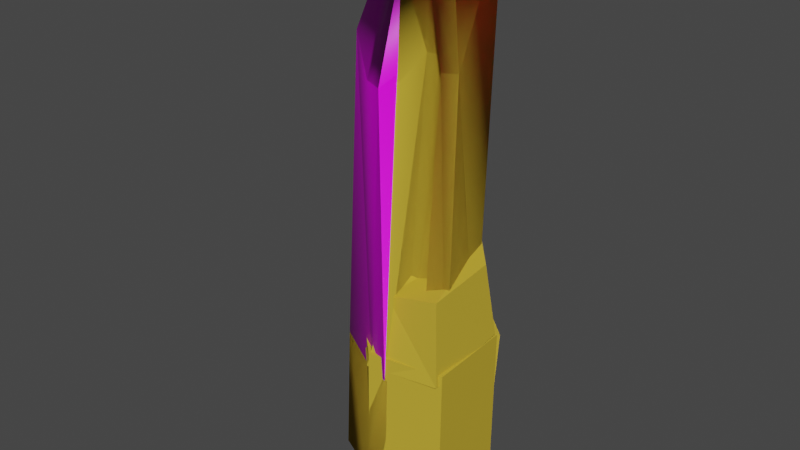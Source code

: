 # Source: beam_right.blend  (saved by Blender 2.93.21; exported with 4.5.12 LTS)
import bpy
from mathutils import Matrix  # noqa: F401  (used for matrix-valued properties, if any)

bpy.ops.wm.read_factory_settings(use_empty=True)
scene = bpy.context.scene
scene.name = 'Scene'

# ---- collections
col_collection = bpy.data.collections.new('Collection'); scene.collection.children.link(col_collection)

# ---- images (referenced by path relative to the original .blend; pixels are not part of the script)
import os
ASSET_DIR = os.environ.get("B2B_ASSET_DIR", "")  # directory of the original .blend (textures are referenced by path, not embedded)
HERE = os.path.dirname(os.path.abspath(__file__))  # packed textures are extracted next to this script under _unpacked/

def load_image(name, relpath, width, height, colorspace="sRGB"):
    """Load a texture the original file referenced (path relative to the .blend, or extracted next to this script)."""
    p = next((c for c in (os.path.join(HERE, relpath), os.path.join(ASSET_DIR, relpath)) if relpath and os.path.exists(c)), "")
    if p:
        img = bpy.data.images.load(p, check_existing=True)
        img.name = name
    else:  # same state as the original file: an image datablock whose file is absent (Cycles renders it pink)
        img = bpy.data.images.new(name, width, height)
        img.source = "FILE"
        img.filepath = "//" + (relpath or name)
    img.colorspace_settings.name = colorspace
    return img
img_hev1_dif_tif = load_image('hev1_dif.tif', 'hev1_dif.tif', 1024, 1024, 'sRGB')
img_hev1_bump_tif = load_image('hev1_bump.tif', 'hev1_bump.tif', 1024, 1024, 'sRGB')
img_hev2_dif_tif = load_image('hev2_dif.tif', 'hev2_dif.tif', 1024, 1024, 'sRGB')
img_hev2_bump_tif = load_image('hev2_bump.tif', 'hev2_bump.tif', 1024, 1024, 'sRGB')
img_hev_decals01_tif = load_image('hev_decals01.tif', 'hev_decals01.tif', 1024, 1024, 'sRGB')
img_cr_pelican_hull_detail_tif = load_image('cr_pelican_hull_detail.tif', 'cr_pelican_hull_detail.tif', 1024, 1024, 'sRGB')
img_longsword_x_burn_tif = load_image('longsword_x_burn.tif', 'longsword_x_burn.tif', 1024, 1024, 'sRGB')
img_longsword_x_burn_illum_tif = load_image('longsword_x_burn_illum.tif', 'longsword_x_burn_illum.tif', 1024, 1024, 'sRGB')

# ---- materials (node trees are filled in below, after node groups)
mat_hev1 = bpy.data.materials.new('hev1')
mat_hev1.use_transparent_shadow = False
mat_hev1.diffuse_color = (0.5225, 0.6282, 0.1074, 1.0)
mat_hev2 = bpy.data.materials.new('hev2')
mat_hev2.use_transparent_shadow = False
mat_hev2.diffuse_color = (0.2007, 0.7765, 0.08404, 1.0)
mat_hev_decals = bpy.data.materials.new('hev_decals')
mat_hev_decals.use_transparent_shadow = False
mat_hev_decals.diffuse_color = (0.5282, 0.08286, 0.308, 1.0)
mat_hev1_destroyed = bpy.data.materials.new('hev1_destroyed')
mat_hev1_destroyed.use_transparent_shadow = False
mat_hev2_destroyed = bpy.data.materials.new('hev2_destroyed')
mat_hev2_destroyed.use_transparent_shadow = False
mat_longsword_burn = bpy.data.materials.new('longsword_burn')
mat_longsword_burn.use_transparent_shadow = False
mat_hard_metal_thick = bpy.data.materials.new('hard_metal_thick')
mat_hard_metal_thick.use_transparent_shadow = False
mat_hard_metal_thick.diffuse_color = (0.5694, 0.4023, 0.04019, 1.0)

# ---- material node trees
mat_hev1.use_nodes = True; mat_hev1.node_tree.nodes.clear()
_N = mat_hev1.node_tree.nodes; _L = mat_hev1.node_tree.links
n0 = _N.new('ShaderNodeBsdfPrincipled'); n0.name = 'Principled BSDF'; n0.location = (10, 300)
n0.distribution = 'GGX'
n0.subsurface_method = 'BURLEY'
n0.inputs[3].default_value = 1.45
n0.inputs[27].default_value = (0.0, 0.0, 0.0, 1.0)
n0.inputs[28].default_value = 1.0
n1 = _N.new('ShaderNodeOutputMaterial'); n1.name = 'Material Output'; n1.location = (300, 300)
n2 = _N.new('ShaderNodeTexImage'); n2.name = 'Image Texture'; n2.location = (-428, 253)
n2.image = img_hev1_dif_tif
n3 = _N.new('ShaderNodeNormalMap'); n3.name = 'Normal Map'; n3.location = (-182, -138)
n4 = _N.new('ShaderNodeTexImage'); n4.name = 'Image Texture.001'; n4.location = (-482, -113)
n4.image = img_hev1_bump_tif
_L.new(n0.outputs[0], n1.inputs[0])
_L.new(n2.outputs[0], n0.inputs[0])
_L.new(n4.outputs[0], n3.inputs[1])
_L.new(n3.outputs[0], n0.inputs[5])
n1.is_active_output = True
mat_hev2.use_nodes = True; mat_hev2.node_tree.nodes.clear()
_N = mat_hev2.node_tree.nodes; _L = mat_hev2.node_tree.links
n0 = _N.new('ShaderNodeBsdfPrincipled'); n0.name = 'Principled BSDF'; n0.location = (10, 300)
n0.distribution = 'GGX'
n0.subsurface_method = 'BURLEY'
n0.inputs[3].default_value = 1.45
n0.inputs[27].default_value = (0.0, 0.0, 0.0, 1.0)
n0.inputs[28].default_value = 1.0
n1 = _N.new('ShaderNodeOutputMaterial'); n1.name = 'Material Output'; n1.location = (300, 300)
n2 = _N.new('ShaderNodeTexImage'); n2.name = 'Image Texture'; n2.location = (-466, 247)
n2.image = img_hev2_dif_tif
n3 = _N.new('ShaderNodeTexImage'); n3.name = 'Image Texture.001'; n3.location = (-531, -90)
n3.image = img_hev2_bump_tif
n4 = _N.new('ShaderNodeNormalMap'); n4.name = 'Normal Map'; n4.location = (-193, -53)
_L.new(n0.outputs[0], n1.inputs[0])
_L.new(n2.outputs[0], n0.inputs[0])
_L.new(n3.outputs[0], n4.inputs[1])
_L.new(n4.outputs[0], n0.inputs[5])
n1.is_active_output = True
mat_hev_decals.use_nodes = True; mat_hev_decals.node_tree.nodes.clear()
_N = mat_hev_decals.node_tree.nodes; _L = mat_hev_decals.node_tree.links
n0 = _N.new('ShaderNodeBsdfPrincipled'); n0.name = 'Principled BSDF'; n0.location = (10, 300)
n0.distribution = 'GGX'
n0.subsurface_method = 'BURLEY'
n0.inputs[3].default_value = 1.45
n0.inputs[27].default_value = (0.0, 0.0, 0.0, 1.0)
n0.inputs[28].default_value = 1.0
n1 = _N.new('ShaderNodeOutputMaterial'); n1.name = 'Material Output'; n1.location = (300, 300)
n2 = _N.new('ShaderNodeTexImage'); n2.name = 'Image Texture'; n2.location = (-297, 162)
n2.image = img_hev_decals01_tif
_L.new(n0.outputs[0], n1.inputs[0])
_L.new(n2.outputs[0], n0.inputs[0])
n1.is_active_output = True
mat_hev1_destroyed.use_nodes = True; mat_hev1_destroyed.node_tree.nodes.clear()
_N = mat_hev1_destroyed.node_tree.nodes; _L = mat_hev1_destroyed.node_tree.links
n0 = _N.new('ShaderNodeOutputMaterial'); n0.name = 'Material Output'; n0.location = (300, 300)
n1 = _N.new('ShaderNodeBsdfPrincipled'); n1.name = 'Principled BSDF'; n1.location = (10, 300)
n1.distribution = 'GGX'
n1.subsurface_method = 'BURLEY'
n1.inputs[3].default_value = 1.45
n1.inputs[27].default_value = (0.0, 0.0, 0.0, 1.0)
n1.inputs[28].default_value = 1.0
n2 = _N.new('ShaderNodeTexImage'); n2.name = 'Image Texture'; n2.location = (-904, 266)
n2.image = img_hev1_dif_tif
n3 = _N.new('ShaderNodeBrightContrast'); n3.name = 'Bright/Contrast'; n3.location = (-211, 179)
n4 = _N.new('ShaderNodeTexImage'); n4.name = 'Image Texture.002'; n4.location = (-606, -34)
n4.image = img_cr_pelican_hull_detail_tif
n5 = _N.new('ShaderNodeTexImage'); n5.name = 'Image Texture.001'; n5.location = (-670, -353)
n5.image = img_hev1_bump_tif
n6 = _N.new('ShaderNodeNormalMap'); n6.name = 'Normal Map'; n6.location = (-295, -279)
_L.new(n1.outputs[0], n0.inputs[0])
_L.new(n2.outputs[0], n3.inputs[0])
_L.new(n3.outputs[0], n1.inputs[0])
_L.new(n4.outputs[0], n3.inputs[2])
_L.new(n5.outputs[0], n6.inputs[1])
_L.new(n6.outputs[0], n1.inputs[5])
n0.is_active_output = True
mat_hev2_destroyed.use_nodes = True; mat_hev2_destroyed.node_tree.nodes.clear()
_N = mat_hev2_destroyed.node_tree.nodes; _L = mat_hev2_destroyed.node_tree.links
n0 = _N.new('ShaderNodeBsdfPrincipled'); n0.name = 'Principled BSDF'; n0.location = (10, 300)
n0.distribution = 'GGX'
n0.subsurface_method = 'BURLEY'
n0.inputs[3].default_value = 1.45
n0.inputs[27].default_value = (0.0, 0.0, 0.0, 1.0)
n0.inputs[28].default_value = 1.0
n1 = _N.new('ShaderNodeOutputMaterial'); n1.name = 'Material Output'; n1.location = (300, 300)
n2 = _N.new('ShaderNodeTexImage'); n2.name = 'Image Texture'; n2.location = (-774, 299)
n2.image = img_hev2_dif_tif
n3 = _N.new('ShaderNodeNormalMap'); n3.name = 'Normal Map'; n3.location = (-223, -206)
n4 = _N.new('ShaderNodeTexImage'); n4.name = 'Image Texture.001'; n4.location = (-585, -238)
n4.image = img_hev2_bump_tif
n5 = _N.new('ShaderNodeBrightContrast'); n5.name = 'Bright/Contrast'; n5.location = (-284, 238)
n6 = _N.new('ShaderNodeTexImage'); n6.name = 'Image Texture.002'; n6.location = (-775, 48)
n6.width = 243
n6.image = img_cr_pelican_hull_detail_tif
_L.new(n0.outputs[0], n1.inputs[0])
_L.new(n4.outputs[0], n3.inputs[1])
_L.new(n3.outputs[0], n0.inputs[5])
_L.new(n2.outputs[0], n5.inputs[0])
_L.new(n5.outputs[0], n0.inputs[0])
_L.new(n6.outputs[0], n5.inputs[2])
n1.is_active_output = True
mat_longsword_burn.use_nodes = True; mat_longsword_burn.node_tree.nodes.clear()
_N = mat_longsword_burn.node_tree.nodes; _L = mat_longsword_burn.node_tree.links
n0 = _N.new('ShaderNodeBsdfPrincipled'); n0.name = 'Principled BSDF'; n0.location = (10, 300)
n0.distribution = 'GGX'
n0.subsurface_method = 'BURLEY'
n0.inputs[3].default_value = 1.45
n0.inputs[28].default_value = 1.0
n1 = _N.new('ShaderNodeOutputMaterial'); n1.name = 'Material Output'; n1.location = (300, 300)
n2 = _N.new('ShaderNodeTexImage'); n2.name = 'Image Texture'; n2.location = (-396, 256)
n2.image = img_longsword_x_burn_tif
n3 = _N.new('ShaderNodeTexImage'); n3.name = 'Image Texture.001'; n3.location = (-403, -126)
n3.image = img_longsword_x_burn_illum_tif
_L.new(n0.outputs[0], n1.inputs[0])
_L.new(n2.outputs[0], n0.inputs[0])
_L.new(n3.outputs[0], n0.inputs[27])
n1.is_active_output = True

# ---- world
world_world = bpy.data.worlds.new('World'); scene.world = world_world
world_world.use_nodes = True; world_world.node_tree.nodes.clear()
_N = world_world.node_tree.nodes; _L = world_world.node_tree.links
n0 = _N.new('ShaderNodeOutputWorld'); n0.name = 'World Output'; n0.location = (300, 300)
n1 = _N.new('ShaderNodeBackground'); n1.name = 'Background'; n1.location = (10, 300)
n1.inputs[0].default_value = (0.05088, 0.05088, 0.05088, 1.0)
_L.new(n1.outputs[0], n0.inputs[0])
n0.is_active_output = True
world_world.color = (0.05088, 0.05088, 0.05088)
world_world.use_sun_shadow = False
world_world.sun_shadow_jitter_overblur = 0.0

# ---- meshes
me_albatross = bpy.data.meshes.new('albatross')
me_albatross.from_pydata([(-261.8, -200.6, 57.01), (-296.6, -161.5, 26.92), (-256.7, -184.6, 31.03), (-248.9, -170.2, 256.5), (-248.3, -200.1, 244.3), (-250.7, -196.8, 54.58), (-248.4, -195.6, 203.0), (-260.9, -159.0, 259.9), (-293.6, -158.4, 256.9), (-275.7, -151.0, 52.3), (-261.7, -160.1, 53.66), (-313.6, -156.2, 48.65), (-256.4, -196.3, 201.9), (-256.7, -188.7, 206.5), (-263.8, -191.6, 54.39), (-276.1, -193.7, 56.4), (-269.3, -188.5, 205.4), (-272.9, -211.1, 61.56), (-271.3, -215.3, 197.6), (-281.8, -209.3, 61.97), (-298.7, -157.7, 215.0), (-311.1, -167.3, 51.9), (-290.5, -158.3, 216.8), (-303.0, -165.9, 50.56), (-311.1, -179.1, 209.9), (-307.5, -186.8, 206.8), (-279.8, -212.1, 198.2), (-273.0, -199.9, 242.0), (-260.1, -200.2, 243.1), (-293.2, -181.1, 247.7), (-293.4, -169.4, 252.5), (-298.9, -151.0, 218.0), (-290.2, -169.8, 211.6), (-300.4, -177.8, 54.02), (-319.0, -181.0, 57.09), (-267.2, -196.8, 2.127), (-303.9, -202.0, 8.227), (-314.0, -188.3, 58.85), (-290.4, -183.2, -2.152), (-280.0, -216.1, 12.66)], [], [(11, 1, 21), (0, 2, 5), (6, 10, 3), (7, 31, 8), (3, 10, 9), (7, 9, 31), (9, 7, 3), (4, 6, 3), (6, 5, 10), (9, 11, 31), (13, 16, 15), (20, 21, 23), (17, 15, 16), (16, 18, 17), (20, 31, 11), (5, 6, 12), (23, 22, 20), (19, 17, 18), (25, 24, 34), (34, 37, 25), (19, 26, 25), (18, 26, 19), (28, 13, 12), (25, 37, 19), (28, 27, 16), (12, 0, 5), (12, 13, 14), (11, 21, 20), (15, 14, 13), (14, 0, 12), (29, 24, 25), (28, 12, 6), (6, 4, 28), (31, 20, 30), (30, 8, 31), (30, 20, 22), (33, 32, 22), (39, 19, 37), (23, 21, 33), (37, 34, 36), (2, 35, 38), (35, 39, 36), (21, 34, 33), (21, 1, 36), (39, 35, 2), (19, 39, 17), (21, 36, 34), (22, 23, 33), (34, 24, 32), (32, 33, 34), (38, 1, 2), (1, 38, 36), (37, 36, 39), (0, 15, 17), (14, 15, 0), (36, 38, 35), (0, 17, 39), (0, 39, 2), (27, 26, 18), (26, 27, 29), (27, 18, 16), (16, 13, 28), (29, 25, 26), (32, 29, 30), (29, 32, 24), (30, 22, 32), (7, 8, 30), (29, 7, 30), (4, 3, 28), (3, 27, 28), (7, 27, 3), (7, 29, 27), (2, 10, 5), (11, 9, 1), (10, 2, 9), (1, 9, 2)])
me_albatross.polygons.foreach_set('material_index', [5, 5, 4, 4, 4, 4, 4, 4, 4, 4, 3, 3, 3, 3, 3, 3, 3, 3, 3, 3, 3, 3, 3, 3, 3, 3, 3, 3, 3, 3, 3, 3, 3, 3, 3, 3, 3, 3, 3, 3, 3, 3, 3, 3, 3, 3, 3, 3, 3, 3, 3, 3, 3, 3, 3, 3, 3, 3, 3, 3, 3, 3, 3, 3, 3, 3, 5, 5, 5, 5, 5, 5, 5, 5, 5, 5])
_uv = me_albatross.uv_layers.new(name='UVMap_0')
_uv.uv.foreach_set('vector', [0.3812, 0.3942, 0.4564, 0.2912, 0.3603, 0.361, 0.5541, 0.2677, 0.5111, 0.2746, 0.5744, 0.3827, 0.6115, 0.9139, 0.5303, 0.5892, 0.5303, 0.9926, 0.4949, 0.9926, 0.4137, 0.9139, 0.4306, 0.9926, 0.5303, 0.9926, 0.5303, 0.5892, 0.4949, 0.5892, 0.4949, 0.9926, 0.4949, 0.5892, 0.4137, 0.9139, 0.4949, 0.5892, 0.4949, 0.9926, 0.5303, 0.9926, 0.5946, 0.9926, 0.6115, 0.9139, 0.5303, 0.9926, 0.6115, 0.9139, 0.612, 0.5892, 0.5303, 0.5892, 0.4949, 0.5892, 0.4132, 0.5892, 0.4137, 0.9139, 0.5031, 0.7029, 0.5031, 0.7163, 0.3307, 0.7163, 0.5019, 0.6938, 0.3307, 0.6938, 0.3307, 0.7026, 0.3307, 0.7368, 0.3307, 0.7166, 0.5031, 0.7166, 0.5031, 0.7166, 0.5031, 0.7368, 0.3307, 0.7368, 0.5019, 0.6938, 0.502, 0.6806, 0.3307, 0.6806, 0.3307, 0.6806, 0.502, 0.6806, 0.5019, 0.6938, 0.3307, 0.7026, 0.5031, 0.7026, 0.5019, 0.6938, 0.4272, 0.03735, 0.4272, 0.02852, 0.2548, 0.02855, 0.2549, 0.07801, 0.2548, 0.08686, 0.4272, 0.08689, 0.4272, 0.08689, 0.4272, 0.07807, 0.2549, 0.07801, 0.4272, 0.03735, 0.2549, 0.03741, 0.2549, 0.07801, 0.2548, 0.02855, 0.2549, 0.03741, 0.4272, 0.03735, 0.5432, 0.7029, 0.5031, 0.7026, 0.5019, 0.6938, 0.2549, 0.07801, 0.4272, 0.07807, 0.4272, 0.03735, 0.5432, 0.7029, 0.5432, 0.7163, 0.5031, 0.7163, 0.5019, 0.6938, 0.3307, 0.6938, 0.3307, 0.6806, 0.5019, 0.6938, 0.5031, 0.7026, 0.3307, 0.7026, 0.3307, 0.6806, 0.3307, 0.6938, 0.5019, 0.6938, 0.3307, 0.7163, 0.3307, 0.7029, 0.5031, 0.7029, 0.3307, 0.7026, 0.3307, 0.6938, 0.5019, 0.6938, 0.2147, 0.07236, 0.2548, 0.08686, 0.2549, 0.07801, 0.5442, 0.6938, 0.5019, 0.6938, 0.502, 0.6806, 0.502, 0.6806, 0.5442, 0.6806, 0.5442, 0.6938, 0.502, 0.6806, 0.5019, 0.6938, 0.5442, 0.6938, 0.5442, 0.6938, 0.5442, 0.6806, 0.502, 0.6806, 0.5432, 0.7029, 0.5019, 0.6938, 0.5031, 0.7026, 0.3307, 0.7163, 0.5031, 0.7163, 0.5031, 0.7029, 0.4828, 0.04285, 0.4272, 0.03735, 0.4272, 0.07807, 0.3307, 0.7029, 0.3219, 0.7029, 0.3307, 0.7163, 0.4272, 0.07807, 0.4272, 0.08689, 0.4828, 0.07257, 0.1326, 0.8937, 0.1214, 0.8586, 0.09268, 0.8586, 0.5096, 0.04334, 0.4828, 0.04285, 0.4828, 0.07257, 0.3219, 0.7029, 0.3104, 0.7163, 0.3307, 0.7163, 0.2827, 0.7269, 0.3064, 0.7065, 0.2796, 0.6714, 0.2796, 0.6714, 0.3064, 0.6714, 0.3064, 0.7065, 0.4272, 0.03735, 0.4828, 0.04285, 0.4272, 0.02852, 0.2827, 0.7269, 0.2796, 0.6714, 0.2653, 0.7269, 0.5031, 0.7029, 0.3307, 0.7029, 0.3307, 0.7163, 0.3307, 0.7368, 0.5031, 0.7368, 0.5031, 0.7166, 0.5031, 0.7166, 0.3307, 0.7166, 0.3307, 0.7368, 0.09268, 0.8586, 0.08149, 0.8937, 0.1326, 0.8937, 0.3064, 0.7065, 0.3064, 0.6714, 0.2796, 0.6714, 0.4272, 0.07807, 0.4828, 0.07257, 0.4828, 0.04285, 0.3219, 0.7029, 0.3307, 0.7163, 0.3104, 0.7163, 0.3307, 0.7029, 0.3307, 0.7163, 0.3219, 0.7029, 0.4828, 0.07257, 0.5096, 0.07209, 0.5096, 0.04334, 0.2827, 0.7269, 0.2653, 0.7269, 0.2796, 0.6714, 0.2827, 0.7269, 0.2796, 0.6714, 0.3064, 0.7065, 0.2147, 0.04306, 0.2549, 0.03741, 0.2548, 0.02855, 0.2549, 0.03741, 0.2147, 0.04306, 0.2147, 0.07236, 0.5432, 0.7163, 0.5031, 0.7368, 0.5031, 0.7166, 0.5031, 0.7163, 0.5031, 0.7029, 0.5432, 0.7029, 0.2147, 0.07236, 0.2549, 0.07801, 0.2549, 0.03741, 0.5031, 0.7163, 0.5432, 0.7163, 0.5432, 0.7029, 0.5432, 0.7163, 0.5031, 0.7166, 0.5031, 0.7368, 0.5432, 0.7029, 0.5031, 0.7029, 0.5031, 0.7163, 0.4949, 0.9926, 0.2954, 0.9945, 0.3228, 0.9471, 0.35, 0.903, 0.4949, 0.9926, 0.3228, 0.9471, 0.5024, 0.8143, 0.531, 0.9817, 0.444, 0.8328, 0.531, 0.9817, 0.3793, 0.8712, 0.444, 0.8328, 0.4949, 0.9926, 0.3793, 0.8712, 0.531, 0.9817, 0.4949, 0.9926, 0.35, 0.903, 0.3793, 0.8712, 0.5111, 0.2746, 0.539, 0.4134, 0.5744, 0.3827, 0.3812, 0.3942, 0.45, 0.4251, 0.4564, 0.2912, 0.539, 0.4134, 0.5111, 0.2746, 0.45, 0.4251, 0.4564, 0.2912, 0.45, 0.4251, 0.5111, 0.2746])
_ca = me_albatross.color_attributes.new('color', 'BYTE_COLOR', 'CORNER')
_ca.data.foreach_set('color', [1.0, 1.0, 1.0, 1.0, 1.0, 1.0, 1.0, 1.0, 1.0, 1.0, 1.0, 1.0, 1.0, 1.0, 1.0, 1.0, 1.0, 1.0, 1.0, 1.0, 1.0, 1.0, 1.0, 1.0, 1.0, 1.0, 1.0, 1.0, 1.0, 1.0, 1.0, 1.0, 1.0, 1.0, 1.0, 1.0, 1.0, 1.0, 1.0, 1.0, 1.0, 1.0, 1.0, 1.0, 1.0, 1.0, 1.0, 1.0, 1.0, 1.0, 1.0, 1.0, 1.0, 1.0, 1.0, 1.0, 1.0, 1.0, 1.0, 1.0, 1.0, 1.0, 1.0, 1.0, 1.0, 1.0, 1.0, 1.0, 1.0, 1.0, 1.0, 1.0, 1.0, 1.0, 1.0, 1.0, 1.0, 1.0, 1.0, 1.0, 1.0, 1.0, 1.0, 1.0, 1.0, 1.0, 1.0, 1.0, 1.0, 1.0, 1.0, 1.0, 1.0, 1.0, 1.0, 1.0, 1.0, 1.0, 1.0, 1.0, 1.0, 1.0, 1.0, 1.0, 1.0, 1.0, 1.0, 1.0, 1.0, 1.0, 1.0, 1.0, 1.0, 1.0, 1.0, 1.0, 1.0, 1.0, 1.0, 1.0, 1.0, 1.0, 1.0, 1.0, 1.0, 1.0, 1.0, 1.0, 1.0, 1.0, 1.0, 1.0, 1.0, 1.0, 1.0, 1.0, 1.0, 1.0, 1.0, 1.0, 1.0, 1.0, 1.0, 1.0, 1.0, 1.0, 1.0, 1.0, 1.0, 1.0, 1.0, 1.0, 1.0, 1.0, 1.0, 1.0, 1.0, 1.0, 1.0, 1.0, 1.0, 1.0, 1.0, 1.0, 1.0, 1.0, 1.0, 1.0, 1.0, 1.0, 1.0, 1.0, 1.0, 1.0, 1.0, 1.0, 1.0, 1.0, 1.0, 1.0, 1.0, 1.0, 1.0, 1.0, 1.0, 1.0, 1.0, 1.0, 1.0, 1.0, 1.0, 1.0, 1.0, 1.0, 1.0, 1.0, 1.0, 1.0, 1.0, 1.0, 1.0, 1.0, 1.0, 1.0, 1.0, 1.0, 1.0, 1.0, 1.0, 1.0, 1.0, 1.0, 1.0, 1.0, 1.0, 1.0, 1.0, 1.0, 1.0, 1.0, 1.0, 1.0, 1.0, 1.0, 1.0, 1.0, 1.0, 1.0, 1.0, 1.0, 1.0, 1.0, 1.0, 1.0, 1.0, 1.0, 1.0, 1.0, 1.0, 1.0, 1.0, 1.0, 1.0, 1.0, 1.0, 1.0, 1.0, 1.0, 1.0, 1.0, 1.0, 1.0, 1.0, 1.0, 1.0, 1.0, 1.0, 1.0, 1.0, 1.0, 1.0, 1.0, 1.0, 1.0, 1.0, 1.0, 1.0, 1.0, 1.0, 1.0, 1.0, 1.0, 1.0, 1.0, 1.0, 1.0, 1.0, 1.0, 1.0, 1.0, 1.0, 1.0, 1.0, 1.0, 1.0, 1.0, 1.0, 1.0, 1.0, 1.0, 1.0, 1.0, 1.0, 1.0, 1.0, 1.0, 1.0, 1.0, 1.0, 1.0, 1.0, 1.0, 1.0, 1.0, 1.0, 1.0, 1.0, 1.0, 1.0, 1.0, 1.0, 1.0, 1.0, 1.0, 1.0, 1.0, 1.0, 1.0, 1.0, 1.0, 1.0, 1.0, 1.0, 1.0, 1.0, 1.0, 1.0, 1.0, 1.0, 1.0, 1.0, 1.0, 1.0, 1.0, 1.0, 1.0, 1.0, 1.0, 1.0, 1.0, 1.0, 1.0, 1.0, 1.0, 1.0, 1.0, 1.0, 1.0, 1.0, 1.0, 1.0, 1.0, 1.0, 1.0, 1.0, 1.0, 1.0, 1.0, 1.0, 1.0, 1.0, 1.0, 1.0, 1.0, 1.0, 1.0, 1.0, 1.0, 1.0, 1.0, 1.0, 1.0, 1.0, 1.0, 1.0, 1.0, 1.0, 1.0, 1.0, 1.0, 1.0, 1.0, 1.0, 1.0, 1.0, 1.0, 1.0, 1.0, 1.0, 1.0, 1.0, 1.0, 1.0, 1.0, 1.0, 1.0, 1.0, 1.0, 1.0, 1.0, 1.0, 1.0, 1.0, 1.0, 1.0, 1.0, 1.0, 1.0, 1.0, 1.0, 1.0, 1.0, 1.0, 1.0, 1.0, 1.0, 1.0, 1.0, 1.0, 1.0, 1.0, 1.0, 1.0, 1.0, 1.0, 1.0, 1.0, 1.0, 1.0, 1.0, 1.0, 1.0, 1.0, 1.0, 1.0, 1.0, 1.0, 1.0, 1.0, 1.0, 1.0, 1.0, 1.0, 1.0, 1.0, 1.0, 1.0, 1.0, 1.0, 1.0, 1.0, 1.0, 1.0, 1.0, 1.0, 1.0, 1.0, 1.0, 1.0, 1.0, 1.0, 1.0, 1.0, 1.0, 1.0, 1.0, 1.0, 1.0, 1.0, 1.0, 1.0, 1.0, 1.0, 1.0, 1.0, 1.0, 1.0, 1.0, 1.0, 1.0, 1.0, 1.0, 1.0, 1.0, 1.0, 1.0, 1.0, 1.0, 1.0, 1.0, 1.0, 1.0, 1.0, 1.0, 1.0, 1.0, 1.0, 1.0, 1.0, 1.0, 1.0, 1.0, 1.0, 1.0, 1.0, 1.0, 1.0, 1.0, 1.0, 1.0, 1.0, 1.0, 1.0, 1.0, 1.0, 1.0, 1.0, 1.0, 1.0, 1.0, 1.0, 1.0, 1.0, 1.0, 1.0, 1.0, 1.0, 1.0, 1.0, 1.0, 1.0, 1.0, 1.0, 1.0, 1.0, 1.0, 1.0, 1.0, 1.0, 1.0, 1.0, 1.0, 1.0, 1.0, 1.0, 1.0, 1.0, 1.0, 1.0, 1.0, 1.0, 1.0, 1.0, 1.0, 1.0, 1.0, 1.0, 1.0, 1.0, 1.0, 1.0, 1.0, 1.0, 1.0, 1.0, 1.0, 1.0, 1.0, 1.0, 1.0, 1.0, 1.0, 1.0, 1.0, 1.0, 1.0, 1.0, 1.0, 1.0, 1.0, 1.0, 1.0, 1.0, 1.0, 1.0, 1.0, 1.0, 1.0, 1.0, 1.0, 1.0, 1.0, 1.0, 1.0, 1.0, 1.0, 1.0, 1.0, 1.0, 1.0, 1.0, 1.0, 1.0, 1.0, 1.0, 1.0, 1.0, 1.0, 1.0, 1.0, 1.0, 1.0, 1.0, 1.0, 1.0, 1.0, 1.0, 1.0, 1.0, 1.0, 1.0, 1.0, 1.0, 1.0, 1.0, 1.0, 1.0, 1.0, 1.0, 1.0, 1.0, 1.0, 1.0, 1.0, 1.0, 1.0, 1.0, 1.0, 1.0, 1.0, 1.0, 1.0, 1.0, 1.0, 1.0, 1.0, 1.0, 1.0, 1.0, 1.0, 1.0, 1.0, 1.0, 1.0, 1.0, 1.0, 1.0, 1.0, 1.0, 1.0, 1.0, 1.0, 1.0, 1.0, 1.0, 1.0, 1.0, 1.0, 1.0, 1.0, 1.0, 1.0, 1.0, 1.0, 1.0, 1.0, 1.0, 1.0, 1.0, 1.0, 1.0, 1.0, 1.0, 1.0, 1.0, 1.0, 1.0, 1.0, 1.0, 1.0, 1.0, 1.0, 1.0, 1.0, 1.0, 1.0, 1.0, 1.0, 1.0, 1.0, 1.0, 1.0, 1.0, 1.0, 1.0, 1.0, 1.0, 1.0, 1.0, 1.0, 1.0, 1.0, 1.0, 1.0, 1.0, 1.0, 1.0, 1.0, 1.0, 1.0, 1.0, 1.0, 1.0, 1.0, 1.0, 1.0, 1.0, 1.0, 1.0, 1.0, 1.0, 1.0, 1.0, 1.0, 1.0, 1.0, 1.0, 1.0, 1.0, 1.0, 1.0, 1.0, 1.0, 1.0, 1.0, 1.0, 1.0, 1.0, 1.0, 1.0, 1.0, 1.0, 1.0, 1.0, 1.0, 1.0, 1.0, 1.0, 1.0, 1.0, 1.0, 1.0, 1.0, 1.0, 1.0, 1.0, 1.0, 1.0, 1.0, 1.0, 1.0, 1.0, 1.0, 1.0, 1.0, 1.0, 1.0, 1.0, 1.0, 1.0, 1.0, 1.0, 1.0, 1.0, 1.0, 1.0, 1.0, 1.0, 1.0, 1.0, 1.0, 1.0, 1.0, 1.0, 1.0, 1.0, 1.0, 1.0, 1.0, 1.0, 1.0, 1.0, 1.0, 1.0, 1.0, 1.0, 1.0, 1.0, 1.0, 1.0, 1.0, 1.0, 1.0, 1.0, 1.0, 1.0, 1.0, 1.0, 1.0, 1.0, 1.0, 1.0, 1.0, 1.0, 1.0, 1.0, 1.0, 1.0, 1.0, 1.0, 1.0, 1.0, 1.0, 1.0, 1.0, 1.0, 1.0, 1.0, 1.0, 1.0, 1.0, 1.0, 1.0, 1.0, 1.0, 1.0, 1.0, 1.0, 1.0, 1.0, 1.0, 1.0, 1.0, 1.0, 1.0, 1.0, 1.0, 1.0, 1.0, 1.0, 1.0, 1.0, 1.0, 1.0, 1.0, 1.0, 1.0, 1.0, 1.0, 1.0, 1.0, 1.0, 1.0, 1.0, 1.0, 1.0, 1.0, 1.0, 1.0, 1.0, 1.0, 1.0, 1.0, 1.0, 1.0, 1.0, 1.0, 1.0, 1.0, 1.0, 1.0, 1.0, 1.0, 1.0, 1.0, 1.0, 1.0, 1.0, 1.0, 1.0, 1.0, 1.0, 1.0, 1.0, 1.0, 1.0, 1.0, 1.0, 1.0, 1.0, 1.0, 1.0])
me_albatross.materials.append(mat_hev1)
me_albatross.materials.append(mat_hev2)
me_albatross.materials.append(mat_hev_decals)
me_albatross.materials.append(mat_hev1_destroyed)
me_albatross.materials.append(mat_hev2_destroyed)
me_albatross.materials.append(mat_longsword_burn)
me_albatross.use_remesh_fix_poles = True
me_albatross.use_remesh_preserve_attributes = False
me_albatross.update()
me_albatross.normals_split_custom_set([tuple(v) for v in zip(*[iter([-0.9021, 0.3481, -0.255, -0.458, -0.3838, -0.8019, -0.7811, -0.3275, -0.5316, 0.1855, -0.8524, -0.4888, -0.01404, -0.607, -0.7946, 0.7091, -0.6965, -0.11, 0.9889, 0.1376, -0.0555, 0.5627, 0.263, 0.7837, 0.4606, 0.3524, -0.8147, 0.2979, 0.6844, -0.6655, 0.0004655, 0.9826, 0.186, 0.05793, 0.8606, -0.5059, 0.4397, 0.3757, -0.8158, 0.5345, 0.3002, 0.7901, 0.1506, 0.5505, 0.8211, 0.2699, 0.5299, -0.8039, 0.3792, 0.469, 0.7976, 0.178, 0.9837, 0.02532, 0.263, 0.5265, 0.8084, 0.1451, 0.5921, -0.7927, 0.4776, 0.2841, -0.8314, 0.747, 0.2266, -0.625, 0.9998, 0.01888, 0.001077, 0.5405, 0.5102, -0.669, 0.9581, 0.286, -0.01746, 0.7829, -0.5733, -0.2415, 0.4745, 0.3794, 0.7943, 0.2206, 0.5987, 0.77, -0.8674, 0.4433, -0.2261, -0.1352, 0.9906, -0.01854, -0.7181, -0.6949, -0.03848, 0.6761, -0.7311, 0.0917, 0.5834, -0.5787, 0.5698, -0.5849, -0.7928, 0.1713, -0.8342, -0.1367, 0.5343, -0.3978, -0.6285, 0.6684, 0.4847, -0.8668, 0.1175, 0.6885, -0.3624, 0.6281, 0.8234, -0.5674, -0.009746, 0.6645, -0.7191, -0.2032, 0.4641, -0.8825, 0.07552, 0.2588, -0.9659, 0.005323, -0.6756, -0.7347, 0.0618, -0.9768, -0.09383, 0.1924, -0.9939, -0.06625, 0.0883, 0.1666, -0.986, 0.01105, 0.06658, -0.991, 0.1164, -0.6518, -0.7552, 0.06894, -0.5768, -0.4985, 0.6471, -0.7603, -0.6495, -0.01436, -0.7776, -0.6159, 0.1261, -0.3882, -0.904, -0.1789, 0.4662, -0.8845, -0.01717, 0.6469, -0.7466, 0.155, -0.7506, -0.6217, 0.2237, -0.8415, 0.4275, 0.3303, -0.9617, 0.2681, 0.05743, -0.9918, 0.1278, 0.006828, -0.6884, -0.7182, -0.1014, -0.6741, -0.6951, 0.2498, -0.5082, -0.8449, -0.1668, -0.4842, -0.8559, 0.1816, -0.7707, -0.594, 0.2305, 0.5182, -0.8431, 0.1435, -0.5167, -0.8305, 0.2081, -0.5328, -0.8296, -0.1671, 0.0299, -0.4931, -0.8695, -0.689, -0.6387, -0.3426, -0.6479, -0.7238, -0.2372, -0.6813, -0.6887, 0.2481, -0.6959, -0.7059, -0.132, -0.3639, -0.9237, -0.1196, 0.03002, -0.5033, -0.8636, -0.09257, -0.4119, -0.9065, 0.6971, -0.7013, -0.1489, -0.5159, -0.8479, 0.1221, 0.1979, -0.8858, 0.4198, 0.3234, -0.9461, 0.01643, -0.6032, -0.7976, 0.005704, -0.6737, -0.6977, -0.2437, -0.5087, -0.6035, 0.614, -0.9779, -0.1907, 0.08576, -0.8402, -0.1544, 0.5198, -0.5703, -0.8034, 0.1713, 0.7139, -0.4664, 0.5224, -0.4088, -0.6509, 0.6396, -0.5749, -0.817, 0.04579, -0.4384, -0.5918, 0.6765, 0.2215, -0.8514, 0.4754, -0.4859, -0.8654, 0.1221, -0.6152, -0.1629, -0.7714, -0.8826, 0.3697, 0.2903, -0.7583, -0.6456, 0.09027, 0.04493, -0.4933, -0.8687, -0.6277, -0.7474, -0.2176, 0.09819, -0.9757, -0.1958, 0.059, -0.977, -0.2049, 0.2127, -0.744, -0.6335, -0.04363, -0.4915, -0.8698, -0.9991, -0.0403, 0.01366, -0.7056, -0.6723, -0.224, -0.6821, 0.1477, -0.7162, -0.6811, 0.08247, -0.7275, -0.881, 0.2606, -0.3948, -0.9988, -0.04649, 0.01436, -0.6845, 0.1727, -0.7083, -0.7322, -0.6549, -0.1871, -0.7059, -0.6553, -0.269, -0.5712, 0.5689, 0.5917, -0.7199, 0.6075, 0.3358, -0.6867, -0.6867, -0.2383, 0.09496, -0.9248, -0.3685, -0.38, -0.8866, 0.2637, -0.7083, -0.6747, 0.2076, -0.3821, -0.466, 0.798, -0.8228, -0.0269, 0.5676, -0.6213, 0.6183, 0.4814, -0.715, -0.6707, 0.1974, -0.983, 0.1782, 0.04422, -0.7275, -0.4036, -0.5549, 0.943, -0.1743, -0.2836, 0.6437, -0.1332, -0.7536, -0.1739, 0.3339, -0.9264, 0.6519, -0.06563, -0.7554, 0.1042, -0.9189, -0.3804, -0.7338, -0.4236, -0.5312, -0.8229, -0.02692, 0.5676, -0.9851, 0.1576, 0.06945, -0.6212, 0.6184, 0.4813, -0.8399, 0.04145, 0.5411, -0.4801, 0.6687, -0.5678, -0.722, -0.4292, -0.5428, 0.1541, -0.938, -0.3106, 0.6826, -0.09724, -0.7243, 0.9482, -0.1514, -0.2792, -0.3708, -0.8851, 0.2813, 0.09814, -0.922, -0.3745, 0.4922, -0.7978, 0.3483, -0.8674, -0.01177, 0.4974, -0.7262, -0.4084, -0.553, -0.9886, 0.1495, -0.01502, -0.5525, -0.8296, 0.08115, -0.4188, -0.5727, 0.7047, -0.6514, 0.5405, 0.5325, -0.9944, -0.07913, 0.06992, -0.9723, 0.1235, 0.1986, -0.9317, 0.3606, -0.04453, -0.818, 0.5745, 0.02886, -0.6045, 0.503, 0.6178, -0.9812, 0.1667, 0.0974, -0.1813, 0.3589, -0.9156, -0.5393, 0.6436, -0.543, 0.9276, -0.1453, -0.3442, -0.495, 0.6599, -0.5653, -0.1407, 0.3864, -0.9115, -0.7247, -0.4317, -0.5371, -0.6886, -0.6899, 0.2235, -0.7257, -0.4357, -0.5324, 0.1099, -0.9264, -0.36, 0.2542, -0.732, 0.6321, 0.7322, -0.2812, 0.6203, 0.487, -0.8412, 0.2351, -0.3829, -0.4645, 0.7985, 0.7322, -0.2812, 0.6203, 0.2542, -0.732, 0.6321, -0.7338, -0.4237, -0.5312, -0.1457, 0.4046, -0.9028, 0.6519, -0.0656, -0.7555, 0.2348, -0.6564, 0.7169, 0.5018, -0.7904, 0.3513, 0.1192, -0.9195, -0.3745, 0.3194, -0.6473, 0.6921, 0.1699, -0.9108, -0.3763, 0.9435, -0.07131, -0.3237, -0.1133, -0.5696, -0.8141, -0.5193, -0.8499, 0.08929, 0.5171, -0.8523, 0.07857, -0.4868, -0.8702, 0.07606, -0.09329, -0.5686, -0.8173, -0.6806, -0.0549, -0.7306, -0.143, -0.5462, -0.8254, 0.4395, -0.896, 0.06325, 0.6613, -0.7363, -0.1432, 0.6988, -0.6991, -0.1514, -0.696, -0.6632, -0.2754, 0.02906, -0.5028, -0.8639, -0.6217, -0.1425, -0.7702, -0.7708, -0.6227, 0.1342, -0.4898, -0.8689, 0.07134, -0.712, 0.6845, 0.1566, -0.5968, 0.07219, -0.7991, -0.6816, 0.1716, -0.7114, -0.5445, -0.221, -0.8091, -0.9345, 0.3365, 0.1161, -0.9703, 0.06273, 0.2336, -0.682, 0.1622, -0.7131, -0.6874, -0.6395, -0.3443, -0.7201, 0.6547, 0.2299, -0.387, 0.5133, 0.766, -0.2707, -0.8108, 0.519, -0.3442, 0.4972, 0.7965, -0.2588, 0.4311, 0.8644, -0.6192, 0.3783, 0.6881, -0.199, -0.8853, 0.4203, -0.2035, 0.3207, 0.925, 0.7203, -0.5276, 0.4504, 0.718, -0.4807, 0.5034, 0.5718, -0.7436, 0.3465, 0.6659, -0.4405, 0.6021, -0.7177, -0.4073, 0.5649, 0.6956, -0.5774, 0.4275, 0.5328, 0.1529, 0.8323, 0.1682, -0.9609, 0.2201, 0.004719, -0.9806, 0.196, -0.1533, -0.9752, -0.1594, 0.3084, 0.342, 0.8876, 0.8872, 0.04538, -0.4591, 0.7629, -0.491, 0.4207, 0.7366, -0.1794, 0.6521, -0.6406, 0.7511, 0.1598, -0.8041, 0.5596, 0.2008, -0.1715, 0.7269, -0.665, 0.6865, -0.2769, -0.6724, 0.694, 0.2694, -0.6676, 0.9931, 0.1173, 0.00637, 0.02577, 0.6955, -0.7181, -0.4783, 0.4344, -0.7632, 0.7652, 0.3674, -0.5286])] * 3)])
me_end_piece_left = bpy.data.meshes.new('$end_piece_left')
me_end_piece_left.from_pydata([(-23.09, 10.77, -29.46), (-5.501, 29.02, -29.46), (5.469, -18.24, -29.46), (23.06, 0.009766, -29.46), (-33.23, 1.312, 23.2), (-5.671, 28.98, 23.2), (5.515, -37.43, 23.2), (33.07, -9.768, 23.2)], [], [(7, 6, 2, 3), (2, 0, 1, 3), (2, 6, 4, 0), (7, 3, 1, 5), (1, 0, 4, 5), (5, 4, 6, 7)])
me_end_piece_left.materials.append(mat_hard_metal_thick)
me_end_piece_left.use_remesh_fix_poles = True
me_end_piece_left.use_remesh_preserve_attributes = False
me_end_piece_left.update()
me_engine01 = bpy.data.meshes.new('$engine01')
me_engine01.from_pydata([(-29.93, 24.2, -16.78), (12.7, 25.86, -16.78), (-19.83, 24.61, 22.2), (12.4, 24.91, 21.79), (-36.7, -8.842, -16.78), (25.6, 12.54, -16.78), (25.06, -19.62, 22.67), (-22.47, -1.695, 16.23), (-7.756, -35.69, -16.68), (-0.9576, -22.86, 17.2), (27.02, -28.86, -16.78), (24.96, 12.44, 21.87)], [], [(10, 5, 11, 6), (8, 10, 6, 9), (5, 0, 1), (9, 7, 4, 8), (6, 11, 3), (2, 3, 1, 0), (9, 6, 3, 2), (7, 9, 2), (4, 7, 2, 0), (8, 4, 10), (4, 0, 5, 10), (11, 5, 1, 3)])
me_engine01.materials.append(mat_hard_metal_thick)
me_engine01.use_remesh_fix_poles = True
me_engine01.use_remesh_preserve_attributes = False
me_engine01.update()
me_gun_platform = bpy.data.meshes.new('$gun_platform')
me_gun_platform.from_pydata([(-10.38, -22.38, -80.14), (24.77, -15.54, -80.14), (-37.94, 4.752, -80.14), (23.68, 25.6, -80.14), (-10.38, -22.38, 80.14), (24.77, -15.54, 80.14), (-37.94, 4.752, 80.14), (23.68, 25.6, 80.14)], [], [(7, 5, 1, 3), (6, 7, 3, 2), (0, 4, 6, 2), (3, 1, 0, 2), (4, 5, 7, 6), (1, 5, 4, 0)])
me_gun_platform.materials.append(mat_hard_metal_thick)
me_gun_platform.use_remesh_fix_poles = True
me_gun_platform.use_remesh_preserve_attributes = False
me_gun_platform.update()
me_side_board01 = bpy.data.meshes.new('$side_board01')
me_side_board01.from_pydata([(-26.27, -20.79, -81.15), (35.54, 1.323, -81.15), (-19.69, 12.03, -81.15), (21.72, 13.45, -81.15), (-26.27, -20.79, 81.15), (35.54, 1.323, 81.15), (-19.69, 12.03, 81.15), (21.72, 13.45, 81.15)], [], [(7, 6, 4), (7, 4, 5), (6, 7, 3, 2), (0, 4, 6, 2), (1, 5, 4, 0), (0, 2, 3), (0, 3, 1), (7, 5, 1, 3)])
me_side_board01.materials.append(mat_hard_metal_thick)
me_side_board01.use_remesh_fix_poles = True
me_side_board01.use_remesh_preserve_attributes = False
me_side_board01.update()
me_albatross_collision = bpy.data.meshes.new('@albatross_collision')
me_albatross_collision.from_pydata([(-261.8, -200.6, 57.01), (-296.6, -161.5, 26.92), (-256.7, -184.6, 31.03), (-248.9, -170.2, 256.5), (-248.3, -200.1, 244.3), (-250.7, -196.8, 54.58), (-248.4, -195.6, 203.0), (-260.9, -159.0, 259.9), (-293.6, -158.4, 256.9), (-275.7, -151.0, 52.3), (-261.7, -160.1, 53.66), (-313.6, -156.2, 48.65), (-256.4, -196.3, 201.9), (-256.7, -188.7, 206.5), (-263.8, -191.6, 54.39), (-276.1, -193.7, 56.4), (-269.3, -188.5, 205.4), (-272.9, -211.1, 61.56), (-269.5, -205.7, 197.6), (-281.8, -209.3, 61.97), (-298.7, -157.7, 215.0), (-311.1, -167.3, 51.9), (-290.5, -158.3, 216.8), (-303.0, -165.9, 50.56), (-309.2, -169.5, 209.9), (-305.6, -177.2, 206.8), (-277.9, -202.5, 198.2), (-273.0, -199.9, 242.0), (-260.1, -200.2, 243.1), (-293.2, -181.1, 247.7), (-293.4, -169.4, 252.5), (-298.9, -151.0, 218.0), (-290.2, -169.8, 211.6), (-300.4, -177.8, 54.02), (-319.0, -181.0, 57.09), (-267.2, -196.8, 2.127), (-303.9, -202.0, 8.227), (-314.0, -188.3, 58.85), (-290.4, -183.2, -2.152), (-280.0, -216.1, 12.66)], [], [(11, 1, 21), (0, 2, 5), (6, 10, 3), (7, 31, 8), (3, 10, 9), (7, 9, 31), (9, 7, 3), (4, 6, 3), (6, 5, 10), (9, 11, 31), (13, 16, 15), (20, 21, 23), (17, 15, 16), (16, 18, 17), (20, 31, 11), (5, 6, 12), (23, 22, 20), (19, 17, 18), (25, 24, 34), (34, 37, 25), (19, 26, 25), (18, 26, 19), (28, 13, 12), (25, 37, 19), (28, 27, 16), (12, 0, 5), (12, 13, 14), (11, 21, 20), (15, 14, 13), (14, 0, 12), (29, 24, 25), (28, 12, 6), (6, 4, 28), (31, 20, 30), (30, 8, 31), (30, 20, 22), (33, 32, 22), (39, 19, 37), (23, 21, 33), (37, 34, 36), (2, 35, 38), (35, 39, 36), (21, 34, 33), (21, 1, 36), (39, 35, 2), (19, 39, 17), (21, 36, 34), (22, 23, 33), (34, 24, 32), (32, 33, 34), (38, 1, 2), (1, 38, 36), (37, 36, 39), (0, 15, 17), (14, 15, 0), (36, 38, 35), (0, 17, 39), (0, 39, 2), (27, 26, 18), (26, 27, 29), (27, 18, 16), (16, 13, 28), (29, 25, 26), (32, 29, 30), (29, 32, 24), (30, 22, 32), (7, 8, 30), (29, 7, 30), (4, 3, 28), (3, 27, 28), (7, 27, 3), (7, 29, 27), (2, 10, 5), (11, 9, 1), (10, 2, 9), (1, 9, 2)])
_uv = me_albatross_collision.uv_layers.new(name='UVMap_0')
_uv.uv.foreach_set('vector', [0.3666, 0.2399, 0.3666, 0.2092, 0.3525, 0.2399, 0.3525, 0.2399, 0.3666, 0.2092, 0.3666, 0.2399, 0.6115, 0.9139, 0.5303, 0.5892, 0.5303, 0.9926, 0.4949, 0.9926, 0.4137, 0.9139, 0.4306, 0.9926, 0.5303, 0.9926, 0.5303, 0.5892, 0.4949, 0.5892, 0.4949, 0.9926, 0.4949, 0.5892, 0.4137, 0.9139, 0.4949, 0.5892, 0.4949, 0.9926, 0.5303, 0.9926, 0.5946, 0.9926, 0.6115, 0.9139, 0.5303, 0.9926, 0.6115, 0.9139, 0.612, 0.5892, 0.5303, 0.5892, 0.4949, 0.5892, 0.4132, 0.5892, 0.4137, 0.9139, 0.5031, 0.7029, 0.5031, 0.7163, 0.3307, 0.7163, 0.5019, 0.6938, 0.3307, 0.6938, 0.3307, 0.7026, 0.3307, 0.7368, 0.3307, 0.7166, 0.5031, 0.7166, 0.5031, 0.7166, 0.5031, 0.7368, 0.3307, 0.7368, 0.5019, 0.6938, 0.502, 0.6806, 0.3307, 0.6806, 0.3307, 0.6806, 0.502, 0.6806, 0.5019, 0.6938, 0.3307, 0.7026, 0.5031, 0.7026, 0.5019, 0.6938, 0.4272, 0.03735, 0.4272, 0.02852, 0.2548, 0.02855, 0.2549, 0.07801, 0.2548, 0.08686, 0.4272, 0.08689, 0.4272, 0.08689, 0.4272, 0.07807, 0.2549, 0.07801, 0.4272, 0.03735, 0.2549, 0.03741, 0.2549, 0.07801, 0.2548, 0.02855, 0.2549, 0.03741, 0.4272, 0.03735, 0.5432, 0.7029, 0.5031, 0.7026, 0.5019, 0.6938, 0.2549, 0.07801, 0.4272, 0.07807, 0.4272, 0.03735, 0.5432, 0.7029, 0.5432, 0.7163, 0.5031, 0.7163, 0.5019, 0.6938, 0.3307, 0.6938, 0.3307, 0.6806, 0.5019, 0.6938, 0.5031, 0.7026, 0.3307, 0.7026, 0.3307, 0.6806, 0.3307, 0.6938, 0.5019, 0.6938, 0.3307, 0.7163, 0.3307, 0.7029, 0.5031, 0.7029, 0.3307, 0.7026, 0.3307, 0.6938, 0.5019, 0.6938, 0.2147, 0.07236, 0.2548, 0.08686, 0.2549, 0.07801, 0.5442, 0.6938, 0.5019, 0.6938, 0.502, 0.6806, 0.502, 0.6806, 0.5442, 0.6806, 0.5442, 0.6938, 0.502, 0.6806, 0.5019, 0.6938, 0.5442, 0.6938, 0.5442, 0.6938, 0.5442, 0.6806, 0.502, 0.6806, 0.5432, 0.7029, 0.5019, 0.6938, 0.5031, 0.7026, 0.3307, 0.7163, 0.5031, 0.7163, 0.5031, 0.7029, 0.4828, 0.04285, 0.4272, 0.03735, 0.4272, 0.07807, 0.3307, 0.7029, 0.3219, 0.7029, 0.3307, 0.7163, 0.4272, 0.07807, 0.4272, 0.08689, 0.4828, 0.07257, 0.1326, 0.8937, 0.1214, 0.8586, 0.09268, 0.8586, 0.5096, 0.04334, 0.4828, 0.04285, 0.4828, 0.07257, 0.3219, 0.7029, 0.3104, 0.7163, 0.3307, 0.7163, 0.2827, 0.7269, 0.3064, 0.7065, 0.2796, 0.6714, 0.2796, 0.6714, 0.3064, 0.6714, 0.3064, 0.7065, 0.4272, 0.03735, 0.4828, 0.04285, 0.4272, 0.02852, 0.2827, 0.7269, 0.2796, 0.6714, 0.2653, 0.7269, 0.5031, 0.7029, 0.3307, 0.7029, 0.3307, 0.7163, 0.3307, 0.7368, 0.5031, 0.7368, 0.5031, 0.7166, 0.5031, 0.7166, 0.3307, 0.7166, 0.3307, 0.7368, 0.09268, 0.8586, 0.08149, 0.8937, 0.1326, 0.8937, 0.3064, 0.7065, 0.3064, 0.6714, 0.2796, 0.6714, 0.4272, 0.07807, 0.4828, 0.07257, 0.4828, 0.04285, 0.3219, 0.7029, 0.3307, 0.7163, 0.3104, 0.7163, 0.3307, 0.7029, 0.3307, 0.7163, 0.3219, 0.7029, 0.4828, 0.07257, 0.5096, 0.07209, 0.5096, 0.04334, 0.2827, 0.7269, 0.2653, 0.7269, 0.2796, 0.6714, 0.2827, 0.7269, 0.2796, 0.6714, 0.3064, 0.7065, 0.2147, 0.04306, 0.2549, 0.03741, 0.2548, 0.02855, 0.2549, 0.03741, 0.2147, 0.04306, 0.2147, 0.07236, 0.5432, 0.7163, 0.5031, 0.7368, 0.5031, 0.7166, 0.5031, 0.7163, 0.5031, 0.7029, 0.5432, 0.7029, 0.2147, 0.07236, 0.2549, 0.07801, 0.2549, 0.03741, 0.5031, 0.7163, 0.5432, 0.7163, 0.5432, 0.7029, 0.5432, 0.7163, 0.5031, 0.7166, 0.5031, 0.7368, 0.5432, 0.7029, 0.5031, 0.7029, 0.5031, 0.7163, 0.4949, 0.9926, 0.5442, 0.6806, 0.5442, 0.6938, 0.5432, 0.7163, 0.4949, 0.9926, 0.5432, 0.7029, 0.5946, 0.9926, 0.5303, 0.9926, 0.5442, 0.6938, 0.5303, 0.9926, 0.5432, 0.7163, 0.5432, 0.7029, 0.4949, 0.9926, 0.5432, 0.7163, 0.5303, 0.9926, 0.4949, 0.9926, 0.2147, 0.07236, 0.5432, 0.7163, 0.3666, 0.2092, 0.5303, 0.5892, 0.612, 0.5892, 0.3666, 0.2399, 0.4949, 0.5892, 0.3666, 0.2092, 0.5303, 0.5892, 0.3666, 0.2092, 0.4949, 0.5892, 0.3666, 0.2092, 0.4949, 0.5892, 0.3666, 0.2092])
_ca = me_albatross_collision.color_attributes.new('color', 'BYTE_COLOR', 'CORNER')
_ca.data.foreach_set('color', [1.0, 1.0, 1.0, 1.0, 1.0, 1.0, 1.0, 1.0, 1.0, 1.0, 1.0, 1.0, 1.0, 1.0, 1.0, 1.0, 1.0, 1.0, 1.0, 1.0, 1.0, 1.0, 1.0, 1.0, 1.0, 1.0, 1.0, 1.0, 1.0, 1.0, 1.0, 1.0, 1.0, 1.0, 1.0, 1.0, 1.0, 1.0, 1.0, 1.0, 1.0, 1.0, 1.0, 1.0, 1.0, 1.0, 1.0, 1.0, 1.0, 1.0, 1.0, 1.0, 1.0, 1.0, 1.0, 1.0, 1.0, 1.0, 1.0, 1.0, 1.0, 1.0, 1.0, 1.0, 1.0, 1.0, 1.0, 1.0, 1.0, 1.0, 1.0, 1.0, 1.0, 1.0, 1.0, 1.0, 1.0, 1.0, 1.0, 1.0, 1.0, 1.0, 1.0, 1.0, 1.0, 1.0, 1.0, 1.0, 1.0, 1.0, 1.0, 1.0, 1.0, 1.0, 1.0, 1.0, 1.0, 1.0, 1.0, 1.0, 1.0, 1.0, 1.0, 1.0, 1.0, 1.0, 1.0, 1.0, 1.0, 1.0, 1.0, 1.0, 1.0, 1.0, 1.0, 1.0, 1.0, 1.0, 1.0, 1.0, 1.0, 1.0, 1.0, 1.0, 1.0, 1.0, 1.0, 1.0, 1.0, 1.0, 1.0, 1.0, 1.0, 1.0, 1.0, 1.0, 1.0, 1.0, 1.0, 1.0, 1.0, 1.0, 1.0, 1.0, 1.0, 1.0, 1.0, 1.0, 1.0, 1.0, 1.0, 1.0, 1.0, 1.0, 1.0, 1.0, 1.0, 1.0, 1.0, 1.0, 1.0, 1.0, 1.0, 1.0, 1.0, 1.0, 1.0, 1.0, 1.0, 1.0, 1.0, 1.0, 1.0, 1.0, 1.0, 1.0, 1.0, 1.0, 1.0, 1.0, 1.0, 1.0, 1.0, 1.0, 1.0, 1.0, 1.0, 1.0, 1.0, 1.0, 1.0, 1.0, 1.0, 1.0, 1.0, 1.0, 1.0, 1.0, 1.0, 1.0, 1.0, 1.0, 1.0, 1.0, 1.0, 1.0, 1.0, 1.0, 1.0, 1.0, 1.0, 1.0, 1.0, 1.0, 1.0, 1.0, 1.0, 1.0, 1.0, 1.0, 1.0, 1.0, 1.0, 1.0, 1.0, 1.0, 1.0, 1.0, 1.0, 1.0, 1.0, 1.0, 1.0, 1.0, 1.0, 1.0, 1.0, 1.0, 1.0, 1.0, 1.0, 1.0, 1.0, 1.0, 1.0, 1.0, 1.0, 1.0, 1.0, 1.0, 1.0, 1.0, 1.0, 1.0, 1.0, 1.0, 1.0, 1.0, 1.0, 1.0, 1.0, 1.0, 1.0, 1.0, 1.0, 1.0, 1.0, 1.0, 1.0, 1.0, 1.0, 1.0, 1.0, 1.0, 1.0, 1.0, 1.0, 1.0, 1.0, 1.0, 1.0, 1.0, 1.0, 1.0, 1.0, 1.0, 1.0, 1.0, 1.0, 1.0, 1.0, 1.0, 1.0, 1.0, 1.0, 1.0, 1.0, 1.0, 1.0, 1.0, 1.0, 1.0, 1.0, 1.0, 1.0, 1.0, 1.0, 1.0, 1.0, 1.0, 1.0, 1.0, 1.0, 1.0, 1.0, 1.0, 1.0, 1.0, 1.0, 1.0, 1.0, 1.0, 1.0, 1.0, 1.0, 1.0, 1.0, 1.0, 1.0, 1.0, 1.0, 1.0, 1.0, 1.0, 1.0, 1.0, 1.0, 1.0, 1.0, 1.0, 1.0, 1.0, 1.0, 1.0, 1.0, 1.0, 1.0, 1.0, 1.0, 1.0, 1.0, 1.0, 1.0, 1.0, 1.0, 1.0, 1.0, 1.0, 1.0, 1.0, 1.0, 1.0, 1.0, 1.0, 1.0, 1.0, 1.0, 1.0, 1.0, 1.0, 1.0, 1.0, 1.0, 1.0, 1.0, 1.0, 1.0, 1.0, 1.0, 1.0, 1.0, 1.0, 1.0, 1.0, 1.0, 1.0, 1.0, 1.0, 1.0, 1.0, 1.0, 1.0, 1.0, 1.0, 1.0, 1.0, 1.0, 1.0, 1.0, 1.0, 1.0, 1.0, 1.0, 1.0, 1.0, 1.0, 1.0, 1.0, 1.0, 1.0, 1.0, 1.0, 1.0, 1.0, 1.0, 1.0, 1.0, 1.0, 1.0, 1.0, 1.0, 1.0, 1.0, 1.0, 1.0, 1.0, 1.0, 1.0, 1.0, 1.0, 1.0, 1.0, 1.0, 1.0, 1.0, 1.0, 1.0, 1.0, 1.0, 1.0, 1.0, 1.0, 1.0, 1.0, 1.0, 1.0, 1.0, 1.0, 1.0, 1.0, 1.0, 1.0, 1.0, 1.0, 1.0, 1.0, 1.0, 1.0, 1.0, 1.0, 1.0, 1.0, 1.0, 1.0, 1.0, 1.0, 1.0, 1.0, 1.0, 1.0, 1.0, 1.0, 1.0, 1.0, 1.0, 1.0, 1.0, 1.0, 1.0, 1.0, 1.0, 1.0, 1.0, 1.0, 1.0, 1.0, 1.0, 1.0, 1.0, 1.0, 1.0, 1.0, 1.0, 1.0, 1.0, 1.0, 1.0, 1.0, 1.0, 1.0, 1.0, 1.0, 1.0, 1.0, 1.0, 1.0, 1.0, 1.0, 1.0, 1.0, 1.0, 1.0, 1.0, 1.0, 1.0, 1.0, 1.0, 1.0, 1.0, 1.0, 1.0, 1.0, 1.0, 1.0, 1.0, 1.0, 1.0, 1.0, 1.0, 1.0, 1.0, 1.0, 1.0, 1.0, 1.0, 1.0, 1.0, 1.0, 1.0, 1.0, 1.0, 1.0, 1.0, 1.0, 1.0, 1.0, 1.0, 1.0, 1.0, 1.0, 1.0, 1.0, 1.0, 1.0, 1.0, 1.0, 1.0, 1.0, 1.0, 1.0, 1.0, 1.0, 1.0, 1.0, 1.0, 1.0, 1.0, 1.0, 1.0, 1.0, 1.0, 1.0, 1.0, 1.0, 1.0, 1.0, 1.0, 1.0, 1.0, 1.0, 1.0, 1.0, 1.0, 1.0, 1.0, 1.0, 1.0, 1.0, 1.0, 1.0, 1.0, 1.0, 1.0, 1.0, 1.0, 1.0, 1.0, 1.0, 1.0, 1.0, 1.0, 1.0, 1.0, 1.0, 1.0, 1.0, 1.0, 1.0, 1.0, 1.0, 1.0, 1.0, 1.0, 1.0, 1.0, 1.0, 1.0, 1.0, 1.0, 1.0, 1.0, 1.0, 1.0, 1.0, 1.0, 1.0, 1.0, 1.0, 1.0, 1.0, 1.0, 1.0, 1.0, 1.0, 1.0, 1.0, 1.0, 1.0, 1.0, 1.0, 1.0, 1.0, 1.0, 1.0, 1.0, 1.0, 1.0, 1.0, 1.0, 1.0, 1.0, 1.0, 1.0, 1.0, 1.0, 1.0, 1.0, 1.0, 1.0, 1.0, 1.0, 1.0, 1.0, 1.0, 1.0, 1.0, 1.0, 1.0, 1.0, 1.0, 1.0, 1.0, 1.0, 1.0, 1.0, 1.0, 1.0, 1.0, 1.0, 1.0, 1.0, 1.0, 1.0, 1.0, 1.0, 1.0, 1.0, 1.0, 1.0, 1.0, 1.0, 1.0, 1.0, 1.0, 1.0, 1.0, 1.0, 1.0, 1.0, 1.0, 1.0, 1.0, 1.0, 1.0, 1.0, 1.0, 1.0, 1.0, 1.0, 1.0, 1.0, 1.0, 1.0, 1.0, 1.0, 1.0, 1.0, 1.0, 1.0, 1.0, 1.0, 1.0, 1.0, 1.0, 1.0, 1.0, 1.0, 1.0, 1.0, 1.0, 1.0, 1.0, 1.0, 1.0, 1.0, 1.0, 1.0, 1.0, 1.0, 1.0, 1.0, 1.0, 1.0, 1.0, 1.0, 1.0, 1.0, 1.0, 1.0, 1.0, 1.0, 1.0, 1.0, 1.0, 1.0, 1.0, 1.0, 1.0, 1.0, 1.0, 1.0, 1.0, 1.0, 1.0, 1.0, 1.0, 1.0, 1.0, 1.0, 1.0, 1.0, 1.0, 1.0, 1.0, 1.0, 1.0, 1.0, 1.0, 1.0, 1.0, 1.0, 1.0, 1.0, 1.0, 1.0, 1.0, 1.0, 1.0, 1.0, 1.0, 1.0, 1.0, 1.0, 1.0, 1.0, 1.0, 1.0, 1.0, 1.0, 1.0, 1.0, 1.0, 1.0, 1.0, 1.0, 1.0, 1.0, 1.0, 1.0, 1.0, 1.0, 1.0, 1.0, 1.0, 1.0, 1.0, 1.0, 1.0, 1.0, 1.0, 1.0, 1.0, 1.0, 1.0, 1.0, 1.0, 1.0, 1.0, 1.0, 1.0, 1.0, 1.0, 1.0, 1.0, 1.0, 1.0, 1.0, 1.0, 1.0, 1.0, 1.0, 1.0, 1.0, 1.0, 1.0, 1.0, 1.0, 1.0, 1.0, 1.0, 1.0, 1.0, 1.0, 1.0, 1.0, 1.0, 1.0, 1.0, 1.0, 1.0, 1.0, 1.0, 1.0, 1.0, 1.0, 1.0, 1.0, 1.0, 1.0, 1.0, 1.0, 1.0, 1.0, 1.0, 1.0, 1.0, 1.0, 1.0, 1.0, 1.0, 1.0, 1.0, 1.0, 1.0, 1.0, 1.0, 1.0, 1.0, 1.0, 1.0, 1.0, 1.0, 1.0, 1.0, 1.0, 1.0, 1.0, 1.0, 1.0, 1.0, 1.0, 1.0, 1.0, 1.0, 1.0, 1.0, 1.0, 1.0, 1.0, 1.0, 1.0, 1.0])
me_albatross_collision.materials.append(mat_hard_metal_thick)
me_albatross_collision.use_remesh_fix_poles = True
me_albatross_collision.use_remesh_preserve_attributes = False
me_albatross_collision.update()
me_albatross_collision.normals_split_custom_set([tuple(v) for v in zip(*[iter([-0.9021, 0.3481, -0.255, -0.458, -0.3838, -0.8019, -0.7811, -0.3275, -0.5316, 0.1855, -0.8524, -0.4888, -0.01404, -0.607, -0.7946, 0.7091, -0.6965, -0.11, 0.9889, 0.1376, -0.0555, 0.5627, 0.263, 0.7837, 0.4606, 0.3524, -0.8147, 0.2979, 0.6844, -0.6655, 0.0004655, 0.9826, 0.186, 0.05793, 0.8606, -0.5059, 0.4397, 0.3757, -0.8158, 0.5345, 0.3002, 0.7901, 0.1506, 0.5505, 0.8211, 0.2699, 0.5299, -0.8039, 0.3792, 0.469, 0.7976, 0.178, 0.9837, 0.02532, 0.263, 0.5265, 0.8084, 0.1451, 0.5921, -0.7927, 0.4776, 0.2841, -0.8314, 0.747, 0.2266, -0.625, 0.9998, 0.01888, 0.001077, 0.5405, 0.5102, -0.669, 0.9581, 0.286, -0.01746, 0.7829, -0.5733, -0.2415, 0.4745, 0.3794, 0.7943, 0.2206, 0.5987, 0.77, -0.8674, 0.4433, -0.2261, -0.1352, 0.9906, -0.01854, -0.7181, -0.6949, -0.03848, 0.6761, -0.7311, 0.0917, 0.5834, -0.5787, 0.5698, -0.5849, -0.7928, 0.1713, -0.8342, -0.1367, 0.5343, -0.3978, -0.6285, 0.6684, 0.4847, -0.8668, 0.1175, 0.6885, -0.3624, 0.6281, 0.8234, -0.5674, -0.009746, 0.7093, -0.636, -0.304, 0.5263, -0.8482, 0.06025, 0.3281, -0.9433, 0.05041, -0.6756, -0.7347, 0.0618, -0.9768, -0.09383, 0.1924, -0.9939, -0.06625, 0.0883, 0.1666, -0.986, 0.01105, 0.06658, -0.991, 0.1164, -0.6518, -0.7552, 0.06894, -0.5768, -0.4985, 0.6471, -0.7603, -0.6495, -0.01436, -0.7776, -0.6159, 0.1261, -0.3873, -0.9154, -0.1095, 0.4692, -0.8823, 0.03853, 0.6517, -0.7321, 0.1983, -0.7348, -0.6241, 0.2656, -0.8415, 0.4283, 0.3292, -0.9656, 0.2544, 0.05335, -0.9906, 0.1355, 0.02082, -0.6957, -0.7165, -0.05115, -0.6749, -0.6731, 0.3023, -0.4975, -0.8616, -0.1005, -0.466, -0.8506, 0.2437, -0.7545, -0.5907, 0.2862, 0.5255, -0.829, 0.1913, -0.5078, -0.8167, 0.274, -0.5303, -0.8418, -0.1012, 0.0299, -0.4931, -0.8695, -0.689, -0.6387, -0.3426, -0.6479, -0.7238, -0.2372, -0.6801, -0.6687, 0.3005, -0.7011, -0.709, -0.07533, -0.3699, -0.9273, -0.05797, 0.03002, -0.5033, -0.8636, -0.09257, -0.4119, -0.9065, 0.6971, -0.7013, -0.1489, -0.5159, -0.8479, 0.1221, 0.1979, -0.8858, 0.4198, 0.3234, -0.9461, 0.01643, -0.6032, -0.7976, 0.005704, -0.6737, -0.6977, -0.2437, -0.5087, -0.6035, 0.614, -0.9779, -0.1907, 0.08576, -0.8402, -0.1544, 0.5198, -0.5703, -0.8034, 0.1713, 0.7139, -0.4664, 0.5224, -0.4088, -0.6509, 0.6396, -0.5749, -0.817, 0.04579, -0.4384, -0.5918, 0.6765, 0.2215, -0.8514, 0.4754, -0.4859, -0.8654, 0.1221, -0.589, 0.05809, -0.806, -0.872, 0.3985, 0.2843, -0.8058, -0.5896, -0.05572, 0.04493, -0.4933, -0.8687, -0.6277, -0.7474, -0.2176, 0.09819, -0.9757, -0.1958, 0.059, -0.977, -0.2049, 0.2127, -0.744, -0.6335, -0.04363, -0.4915, -0.8698, -0.9991, -0.0403, 0.01366, -0.7056, -0.6723, -0.224, -0.6821, 0.1477, -0.7162, -0.6811, 0.08247, -0.7275, -0.881, 0.2606, -0.3948, -0.9988, -0.04649, 0.01436, -0.6845, 0.1727, -0.7083, -0.7322, -0.6549, -0.1871, -0.7059, -0.6553, -0.269, -0.5712, 0.5689, 0.5917, -0.7199, 0.6075, 0.3358, -0.6867, -0.6867, -0.2383, 0.09496, -0.9248, -0.3685, -0.38, -0.8866, 0.2637, -0.7083, -0.6747, 0.2076, -0.3821, -0.466, 0.798, -0.8228, -0.0269, 0.5676, -0.6213, 0.6183, 0.4814, -0.715, -0.6707, 0.1974, -0.983, 0.1782, 0.04422, -0.7275, -0.4036, -0.5549, 0.943, -0.1743, -0.2836, 0.6437, -0.1332, -0.7536, -0.1739, 0.3339, -0.9264, 0.6519, -0.06563, -0.7554, 0.1042, -0.9189, -0.3804, -0.7338, -0.4236, -0.5312, -0.8229, -0.02692, 0.5676, -0.9851, 0.1576, 0.06945, -0.6212, 0.6184, 0.4813, -0.8399, 0.04145, 0.5411, -0.4801, 0.6687, -0.5678, -0.722, -0.4292, -0.5428, 0.1541, -0.938, -0.3106, 0.6826, -0.09724, -0.7243, 0.9482, -0.1514, -0.2792, -0.3708, -0.8851, 0.2813, 0.09814, -0.922, -0.3745, 0.4922, -0.7978, 0.3483, -0.8674, -0.01177, 0.4974, -0.7262, -0.4084, -0.553, -0.9886, 0.1495, -0.01502, -0.5525, -0.8296, 0.08115, -0.4188, -0.5727, 0.7047, -0.6514, 0.5405, 0.5325, -0.9323, 0.3589, 0.04407, -0.8256, 0.5428, 0.154, -0.6871, 0.7172, -0.1164, -0.818, 0.5745, 0.02886, -0.6045, 0.503, 0.6178, -0.9812, 0.1667, 0.0974, -0.1813, 0.3589, -0.9156, -0.5393, 0.6436, -0.543, 0.9276, -0.1453, -0.3442, -0.495, 0.6599, -0.5653, -0.1407, 0.3864, -0.9115, -0.7247, -0.4317, -0.5371, -0.6886, -0.6899, 0.2235, -0.7257, -0.4357, -0.5324, 0.1099, -0.9264, -0.36, 0.2542, -0.732, 0.6321, 0.7322, -0.2812, 0.6203, 0.487, -0.8412, 0.2351, -0.3829, -0.4645, 0.7985, 0.7322, -0.2812, 0.6203, 0.2542, -0.732, 0.6321, -0.7338, -0.4237, -0.5312, -0.1457, 0.4046, -0.9028, 0.6519, -0.0656, -0.7555, 0.2348, -0.6564, 0.7169, 0.5018, -0.7904, 0.3513, 0.1192, -0.9195, -0.3745, 0.3194, -0.6473, 0.6921, 0.1699, -0.9108, -0.3763, 0.9435, -0.07131, -0.3237, -0.08292, -0.3886, -0.9177, -0.534, -0.838, -0.1123, 0.5011, -0.863, -0.06473, -0.5335, -0.8374, -0.1184, -0.07744, -0.3899, -0.9176, -0.61, 0.1019, -0.7858, -0.08956, -0.3866, -0.9179, 0.4926, -0.8663, -0.08238, 0.7061, -0.6713, -0.2254, 0.6988, -0.6991, -0.1514, -0.696, -0.6632, -0.2754, 0.02906, -0.5028, -0.8639, -0.5908, 0.06369, -0.8043, -0.8085, -0.5873, -0.03892, -0.5288, -0.8407, -0.1167, -0.712, 0.6845, 0.1566, -0.5968, 0.07219, -0.7991, -0.6816, 0.1716, -0.7114, -0.5966, 0.06849, -0.7996, -0.7118, 0.6871, 0.1456, -0.8584, 0.4427, 0.2591, -0.682, 0.1622, -0.7131, -0.6874, -0.6395, -0.3443, -0.7201, 0.6547, 0.2299, -0.387, 0.5133, 0.766, -0.2707, -0.8108, 0.519, -0.3442, 0.4972, 0.7965, -0.2588, 0.4311, 0.8644, -0.6192, 0.3783, 0.6881, -0.199, -0.8853, 0.4203, -0.2035, 0.3207, 0.925, 0.7203, -0.5276, 0.4504, 0.718, -0.4807, 0.5034, 0.5718, -0.7436, 0.3465, 0.6659, -0.4405, 0.6021, -0.7177, -0.4073, 0.5649, 0.6956, -0.5774, 0.4275, 0.5328, 0.1529, 0.8323, 0.1682, -0.9609, 0.2201, 0.004719, -0.9806, 0.196, -0.1533, -0.9752, -0.1594, 0.3084, 0.342, 0.8876, 0.8872, 0.04538, -0.4591, 0.7629, -0.491, 0.4207, 0.7366, -0.1794, 0.6521, -0.6406, 0.7511, 0.1598, -0.8041, 0.5596, 0.2008, -0.1715, 0.7269, -0.665, 0.6865, -0.2769, -0.6724, 0.694, 0.2694, -0.6676, 0.9931, 0.1173, 0.00637, 0.02577, 0.6955, -0.7181, -0.4783, 0.4344, -0.7632, 0.7652, 0.3674, -0.5286])] * 3)])
arm_armature = bpy.data.armatures.new('Armature')  # bones are not reproduced

# ---- objects
ob_armature = bpy.data.objects.new('Armature', arm_armature)
ob_albatross = bpy.data.objects.new('albatross', me_albatross)
ob_end_piece_left = bpy.data.objects.new('$end_piece_left', me_end_piece_left)
ob_engine01 = bpy.data.objects.new('$engine01', me_engine01)
ob_gun_platform = bpy.data.objects.new('$gun_platform', me_gun_platform)
ob_side_board01 = bpy.data.objects.new('$side_board01', me_side_board01)
ob_albatross_collision = bpy.data.objects.new('@albatross_collision', me_albatross_collision)

# ---- transforms, parenting, visibility, modifiers, constraints
ob_armature.location = (0.0, 0.0, 0.0)
ob_albatross.parent = ob_armature
ob_albatross.location = (0.0, 0.0, 0.0)
_vg = ob_albatross.vertex_groups.new(name='b_hull')
_vg.add([0, 1, 2, 3, 4, 5, 6, 7, 8, 9, 10, 11, 12, 13, 14, 15, 16, 17, 18, 19, 20, 21, 22, 23, 24, 25, 26, 27, 28, 29, 30, 31, 32, 33, 34, 35, 36, 37, 38, 39], 1.0, 'REPLACE')
_m = ob_albatross.modifiers.new('Armature', 'ARMATURE')
_m.object = ob_armature
_m = ob_albatross.modifiers.new('Triangulate', 'TRIANGULATE')
_m = ob_albatross.modifiers.new('EdgeSplit', 'EDGE_SPLIT')
_m.use_edge_angle = False
ob_end_piece_left.parent = ob_armature
ob_end_piece_left.matrix_parent_inverse = Matrix(((1.0, -0.0, 0.0, -0.0), (-0.0, 1.0, -0.0, -5.0), (0.0, -0.0, 1.0, -140.5), (-0.0, 0.0, -0.0, 1.0)))
ob_end_piece_left.location = (-281.0, -188.5, 35.62)
ob_end_piece_left.rotation_euler = (-0.4573, 0.09906, -0.01401)
_m = ob_end_piece_left.modifiers.new('Triangulate', 'TRIANGULATE')
_m = ob_end_piece_left.modifiers.new('EdgeSplit', 'EDGE_SPLIT')
_m.use_edge_angle = False
ob_engine01.parent = ob_armature
ob_engine01.matrix_parent_inverse = Matrix(((1.0, -0.0, 0.0, -0.0), (-0.0, 1.0, -0.0, -5.0), (0.0, -0.0, 1.0, -140.5), (-0.0, 0.0, -0.0, 1.0)))
ob_engine01.location = (-272.9, -175.5, 229.3)
ob_engine01.rotation_euler = (0.1949, -0.001991, -0.06438)
_m = ob_engine01.modifiers.new('Triangulate', 'TRIANGULATE')
_m = ob_engine01.modifiers.new('EdgeSplit', 'EDGE_SPLIT')
_m.use_edge_angle = False
ob_gun_platform.parent = ob_armature
ob_gun_platform.matrix_parent_inverse = Matrix(((1.0, -0.0, 0.0, -0.0), (-0.0, 1.0, -0.0, -5.0), (0.0, -0.0, 1.0, -140.5), (-0.0, 0.0, -0.0, 1.0)))
ob_gun_platform.location = (-272.0, -184.2, 133.4)
ob_gun_platform.rotation_euler = (0.008377, 0.01791, -0.001692)
_m = ob_gun_platform.modifiers.new('Triangulate', 'TRIANGULATE')
_m = ob_gun_platform.modifiers.new('EdgeSplit', 'EDGE_SPLIT')
_m.use_edge_angle = False
ob_side_board01.parent = ob_armature
ob_side_board01.matrix_parent_inverse = Matrix(((1.0, -0.0, 0.0, -0.0), (-0.0, 1.0, -0.0, -5.0), (0.0, -0.0, 1.0, -140.5), (-0.0, 0.0, -0.0, 1.0)))
ob_side_board01.location = (-287.5, -159.1, 133.9)
ob_side_board01.rotation_euler = (0.0008996, 0.06876, 0.00862)
_m = ob_side_board01.modifiers.new('Triangulate', 'TRIANGULATE')
_m = ob_side_board01.modifiers.new('EdgeSplit', 'EDGE_SPLIT')
_m.use_edge_angle = False
ob_albatross_collision.parent = ob_armature
ob_albatross_collision.location = (0.0, 0.0, 0.0)
_vg = ob_albatross_collision.vertex_groups.new(name='b_hull')
_vg.add([0, 1, 2, 3, 4, 5, 6, 7, 8, 9, 10, 11, 12, 13, 14, 15, 16, 17, 18, 19, 20, 21, 22, 23, 24, 25, 26, 27, 28, 29, 30, 31, 32, 33, 34, 35, 36, 37, 38, 39], 1.0, 'REPLACE')
_m = ob_albatross_collision.modifiers.new('Armature', 'ARMATURE')
_m.object = ob_armature
_m = ob_albatross_collision.modifiers.new('Triangulate', 'TRIANGULATE')
_m = ob_albatross_collision.modifiers.new('EdgeSplit', 'EDGE_SPLIT')
_m.use_edge_angle = False

# ---- collection membership
col_collection.objects.link(ob_armature)
col_collection.objects.link(ob_albatross)
col_collection.objects.link(ob_end_piece_left)
col_collection.objects.link(ob_engine01)
col_collection.objects.link(ob_gun_platform)
col_collection.objects.link(ob_side_board01)
col_collection.objects.link(ob_albatross_collision)

# ---- scene / render settings (as saved in the file)
scene.frame_start = 1; scene.frame_end = 100; scene.frame_set(3)
scene.render.engine = 'BLENDER_EEVEE_NEXT'
scene.render.fps = 30
scene.cycles.use_denoising = False
scene.cycles.samples = 128
scene.cycles.sampling_pattern = 'TABULATED_SOBOL'
scene.cycles.use_adaptive_sampling = False
scene.cycles.use_light_tree = False
scene.view_settings.view_transform = 'Filmic'
bpy.context.view_layer.update()

# ---- added for rendering (the .blend has no active camera and no usable light): camera, sun
cam_auto = bpy.data.cameras.new('AutoCamera')
cam_auto.lens = 50.0
cam_auto.sensor_width = 36.0
cam_auto.clip_end = 4734.59
ob_auto_camera = bpy.data.objects.new('AutoCamera', cam_auto)
scene.collection.objects.link(ob_auto_camera)
ob_auto_camera.location = (-11.9508, -513.799, 342.411)
ob_auto_camera.rotation_euler = (1.09748, -7.21219e-08, 0.694738)
scene.camera = ob_auto_camera
light_auto_sun = bpy.data.lights.new('AutoSun', 'SUN')
light_auto_sun.energy = 3.0
light_auto_sun.angle = 0.0523599
ob_auto_sun = bpy.data.objects.new('AutoSun', light_auto_sun)
scene.collection.objects.link(ob_auto_sun)
ob_auto_sun.rotation_euler = (0.872665, 0.174533, 0.523599)
bpy.context.view_layer.update()
